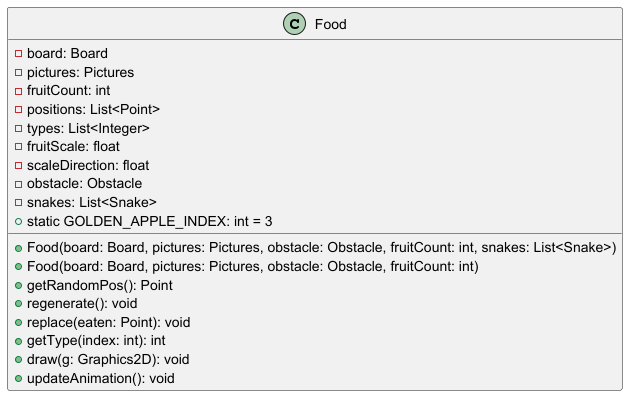

The diagram above was rendered by PlantUML. Its source (embedded in the PNG):
@startuml Food
' === CLASS: Food ===
class Food {
  - board: Board
  - pictures: Pictures
  - fruitCount: int
  - positions: List<Point>
  - types: List<Integer>
  - fruitScale: float
  - scaleDirection: float
  - obstacle: Obstacle
  - snakes: List<Snake>
  + static GOLDEN_APPLE_INDEX: int = 3

  + Food(board: Board, pictures: Pictures, obstacle: Obstacle, fruitCount: int, snakes: List<Snake>)
  + Food(board: Board, pictures: Pictures, obstacle: Obstacle, fruitCount: int)
  + getRandomPos(): Point
  + regenerate(): void
  + replace(eaten: Point): void
  + getType(index: int): int
  + draw(g: Graphics2D): void
  + updateAnimation(): void
}
@enduml